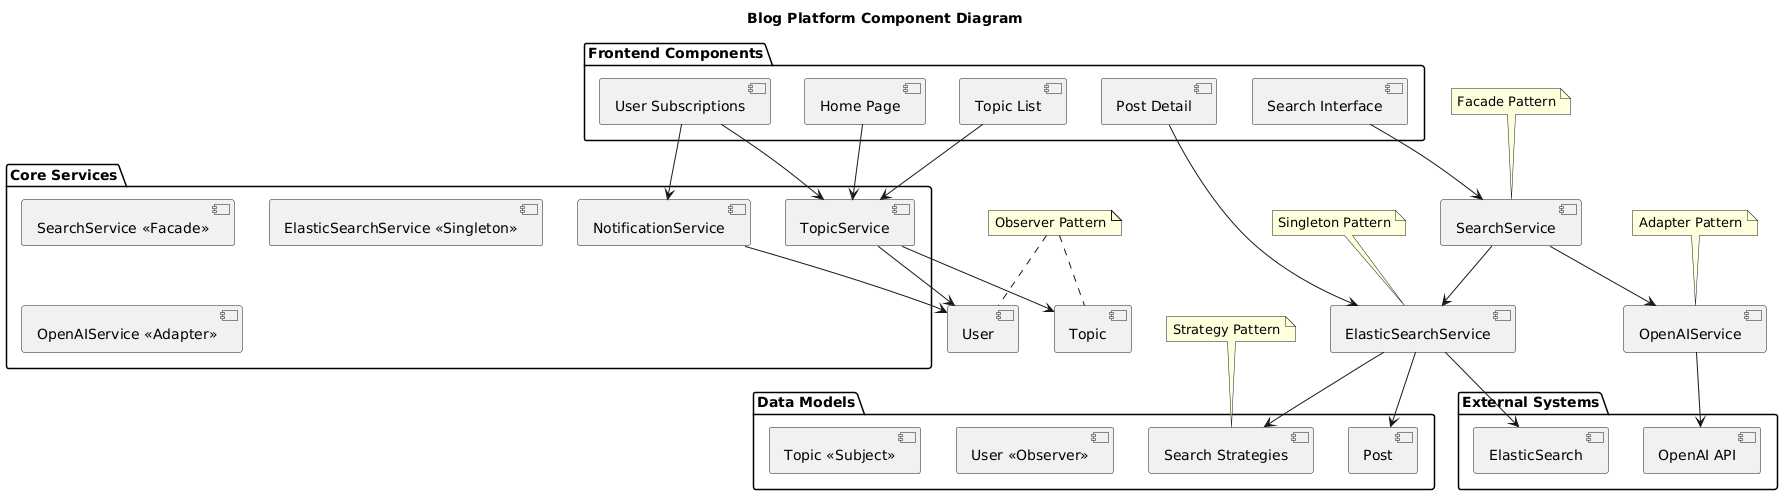

The diagram above was rendered by PlantUML. Its source (embedded in the PNG):
@startuml
title Blog Platform Component Diagram

package "Frontend Components" {
  [Home Page]
  [Post Detail]
  [Topic List]
  [Search Interface]
  [User Subscriptions]
}

package "Core Services" {
  [TopicService]
  [SearchService <<Facade>>]
  [ElasticSearchService <<Singleton>>]
  [OpenAIService <<Adapter>>]
  [NotificationService]
}

package "Data Models" {
  [Topic <<Subject>>]
  [User <<Observer>>]
  [Post]
  [Search Strategies]
}

package "External Systems" {
  [ElasticSearch]
  [OpenAI API]
}

' Frontend to Services
[Home Page] --> [TopicService]
[Post Detail] --> [ElasticSearchService]
[Topic List] --> [TopicService]
[Search Interface] --> [SearchService]
[User Subscriptions] --> [TopicService]
[User Subscriptions] --> [NotificationService]

' Service Interactions
[SearchService] --> [ElasticSearchService]
[SearchService] --> [OpenAIService]
[TopicService] --> [Topic]
[TopicService] --> [User]
[NotificationService] --> [User]

' Service to Model
[ElasticSearchService] --> [Post]
[ElasticSearchService] --> [Search Strategies]

' External Integrations
[ElasticSearchService] --> [ElasticSearch]
[OpenAIService] --> [OpenAI API]

note "Facade Pattern" as FacadeNote
FacadeNote .. [SearchService]

note "Singleton Pattern" as SingletonNote
SingletonNote .. [ElasticSearchService]

note "Adapter Pattern" as AdapterNote
AdapterNote .. [OpenAIService]

note "Strategy Pattern" as StrategyNote
StrategyNote .. [Search Strategies]

note "Observer Pattern" as ObserverNote
ObserverNote .. [Topic]
ObserverNote .. [User]
@enduml